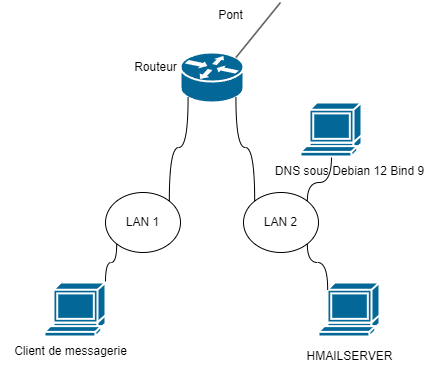

The diagram above was exported from draw.io. Its source (the exported page's mxGraphModel, read from the mxfile embedded in the PNG):
<mxGraphModel dx="1434" dy="772" grid="1" gridSize="10" guides="1" tooltips="1" connect="1" arrows="1" fold="1" page="1" pageScale="1" pageWidth="827" pageHeight="1169" math="0" shadow="0">
  <root>
    <mxCell id="0" />
    <mxCell id="1" parent="0" />
    <mxCell id="DwbFZ47xjv0-inYUe2hn-1" value="" style="shape=mxgraph.cisco.routers.router;sketch=0;html=1;pointerEvents=1;dashed=0;fillColor=#036897;strokeColor=#ffffff;strokeWidth=2;verticalLabelPosition=bottom;verticalAlign=top;align=center;outlineConnect=0;" vertex="1" parent="1">
      <mxGeometry x="390" y="210" width="63" height="50" as="geometry" />
    </mxCell>
    <mxCell id="DwbFZ47xjv0-inYUe2hn-2" value="LAN 1" style="ellipse;whiteSpace=wrap;html=1;" vertex="1" parent="1">
      <mxGeometry x="315" y="350" width="75" height="60" as="geometry" />
    </mxCell>
    <mxCell id="DwbFZ47xjv0-inYUe2hn-15" style="edgeStyle=orthogonalEdgeStyle;rounded=0;orthogonalLoop=1;jettySize=auto;html=1;exitX=1;exitY=0;exitDx=0;exitDy=0;curved=1;endArrow=none;endFill=0;" edge="1" parent="1" source="DwbFZ47xjv0-inYUe2hn-3" target="DwbFZ47xjv0-inYUe2hn-7">
      <mxGeometry relative="1" as="geometry">
        <Array as="points">
          <mxPoint x="517" y="340" />
          <mxPoint x="541" y="340" />
        </Array>
      </mxGeometry>
    </mxCell>
    <mxCell id="DwbFZ47xjv0-inYUe2hn-3" value="LAN 2" style="ellipse;whiteSpace=wrap;html=1;" vertex="1" parent="1">
      <mxGeometry x="453" y="350" width="75" height="60" as="geometry" />
    </mxCell>
    <mxCell id="DwbFZ47xjv0-inYUe2hn-11" style="edgeStyle=orthogonalEdgeStyle;rounded=0;orthogonalLoop=1;jettySize=auto;html=1;exitX=1;exitY=0;exitDx=0;exitDy=0;exitPerimeter=0;entryX=0;entryY=1;entryDx=0;entryDy=0;curved=1;endArrow=none;endFill=0;" edge="1" parent="1" source="DwbFZ47xjv0-inYUe2hn-4" target="DwbFZ47xjv0-inYUe2hn-2">
      <mxGeometry relative="1" as="geometry" />
    </mxCell>
    <mxCell id="DwbFZ47xjv0-inYUe2hn-4" value="" style="shape=mxgraph.cisco.computers_and_peripherals.terminal;sketch=0;html=1;pointerEvents=1;dashed=0;fillColor=#036897;strokeColor=#ffffff;strokeWidth=2;verticalLabelPosition=bottom;verticalAlign=top;align=center;outlineConnect=0;" vertex="1" parent="1">
      <mxGeometry x="254" y="440" width="61" height="54" as="geometry" />
    </mxCell>
    <mxCell id="DwbFZ47xjv0-inYUe2hn-6" value="" style="shape=mxgraph.cisco.computers_and_peripherals.terminal;sketch=0;html=1;pointerEvents=1;dashed=0;fillColor=#036897;strokeColor=#ffffff;strokeWidth=2;verticalLabelPosition=bottom;verticalAlign=top;align=center;outlineConnect=0;" vertex="1" parent="1">
      <mxGeometry x="528" y="440" width="61" height="54" as="geometry" />
    </mxCell>
    <mxCell id="DwbFZ47xjv0-inYUe2hn-7" value="" style="shape=mxgraph.cisco.computers_and_peripherals.terminal;sketch=0;html=1;pointerEvents=1;dashed=0;fillColor=#036897;strokeColor=#ffffff;strokeWidth=2;verticalLabelPosition=bottom;verticalAlign=top;align=center;outlineConnect=0;" vertex="1" parent="1">
      <mxGeometry x="510" y="260" width="61" height="54" as="geometry" />
    </mxCell>
    <mxCell id="DwbFZ47xjv0-inYUe2hn-8" value="Client de messagerie" style="text;html=1;align=center;verticalAlign=middle;resizable=0;points=[];autosize=1;strokeColor=none;fillColor=none;" vertex="1" parent="1">
      <mxGeometry x="210" y="494" width="140" height="30" as="geometry" />
    </mxCell>
    <mxCell id="DwbFZ47xjv0-inYUe2hn-9" value="HMAILSERVER" style="text;html=1;align=center;verticalAlign=middle;resizable=0;points=[];autosize=1;strokeColor=none;fillColor=none;" vertex="1" parent="1">
      <mxGeometry x="503.5" y="499" width="110" height="30" as="geometry" />
    </mxCell>
    <mxCell id="DwbFZ47xjv0-inYUe2hn-10" value="DNS sous Debian 12 Bind 9" style="text;html=1;align=center;verticalAlign=middle;resizable=0;points=[];autosize=1;strokeColor=none;fillColor=none;" vertex="1" parent="1">
      <mxGeometry x="473.5" y="314" width="170" height="30" as="geometry" />
    </mxCell>
    <mxCell id="DwbFZ47xjv0-inYUe2hn-12" style="edgeStyle=orthogonalEdgeStyle;rounded=0;orthogonalLoop=1;jettySize=auto;html=1;exitX=0.15;exitY=0.13;exitDx=0;exitDy=0;exitPerimeter=0;curved=1;endArrow=none;endFill=0;entryX=1;entryY=1;entryDx=0;entryDy=0;" edge="1" parent="1" source="DwbFZ47xjv0-inYUe2hn-6" target="DwbFZ47xjv0-inYUe2hn-3">
      <mxGeometry relative="1" as="geometry">
        <mxPoint x="530" y="400" as="targetPoint" />
      </mxGeometry>
    </mxCell>
    <mxCell id="DwbFZ47xjv0-inYUe2hn-13" style="edgeStyle=orthogonalEdgeStyle;rounded=0;orthogonalLoop=1;jettySize=auto;html=1;exitX=1;exitY=0;exitDx=0;exitDy=0;entryX=0.12;entryY=0.9;entryDx=0;entryDy=0;entryPerimeter=0;curved=1;endArrow=none;endFill=0;" edge="1" parent="1" source="DwbFZ47xjv0-inYUe2hn-2" target="DwbFZ47xjv0-inYUe2hn-1">
      <mxGeometry relative="1" as="geometry" />
    </mxCell>
    <mxCell id="DwbFZ47xjv0-inYUe2hn-14" style="edgeStyle=orthogonalEdgeStyle;rounded=0;orthogonalLoop=1;jettySize=auto;html=1;exitX=0;exitY=0;exitDx=0;exitDy=0;entryX=0.88;entryY=0.9;entryDx=0;entryDy=0;entryPerimeter=0;curved=1;endArrow=none;endFill=0;" edge="1" parent="1" source="DwbFZ47xjv0-inYUe2hn-3" target="DwbFZ47xjv0-inYUe2hn-1">
      <mxGeometry relative="1" as="geometry" />
    </mxCell>
    <mxCell id="DwbFZ47xjv0-inYUe2hn-16" value="Routeur" style="text;html=1;align=center;verticalAlign=middle;resizable=0;points=[];autosize=1;strokeColor=none;fillColor=none;" vertex="1" parent="1">
      <mxGeometry x="330" y="210" width="70" height="30" as="geometry" />
    </mxCell>
    <mxCell id="DwbFZ47xjv0-inYUe2hn-17" value="" style="endArrow=none;html=1;rounded=0;exitX=0.88;exitY=0.1;exitDx=0;exitDy=0;exitPerimeter=0;" edge="1" parent="1" source="DwbFZ47xjv0-inYUe2hn-1">
      <mxGeometry width="50" height="50" relative="1" as="geometry">
        <mxPoint x="440" y="210" as="sourcePoint" />
        <mxPoint x="490" y="160" as="targetPoint" />
      </mxGeometry>
    </mxCell>
    <mxCell id="DwbFZ47xjv0-inYUe2hn-18" value="Pont" style="text;html=1;align=center;verticalAlign=middle;resizable=0;points=[];autosize=1;strokeColor=none;fillColor=none;" vertex="1" parent="1">
      <mxGeometry x="415" y="158" width="50" height="30" as="geometry" />
    </mxCell>
  </root>
</mxGraphModel>